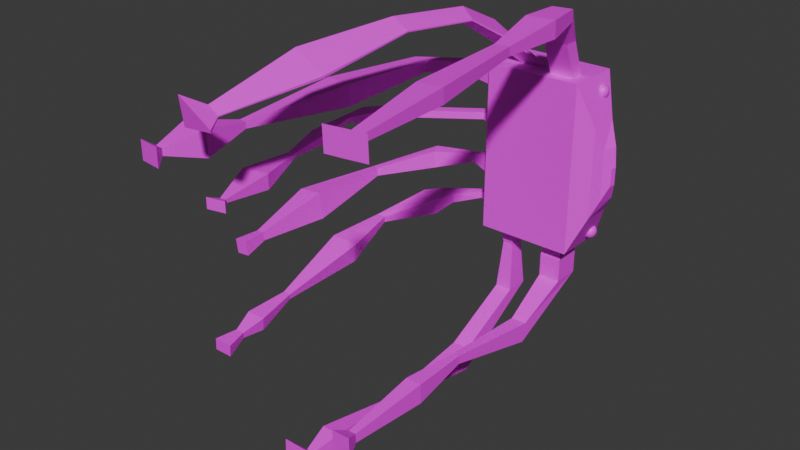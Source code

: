 # Source: CangrejoGigante.blend  (saved by Blender 4.3.34; exported with 4.5.12 LTS)
import bpy
from mathutils import Matrix  # noqa: F401  (used for matrix-valued properties, if any)

bpy.ops.wm.read_factory_settings(use_empty=True)
scene = bpy.context.scene
scene.name = 'Scene'

# ---- collections
col_collection = bpy.data.collections.new('Collection'); scene.collection.children.link(col_collection)

# ---- images (referenced by path relative to the original .blend; pixels are not part of the script)
import os
ASSET_DIR = os.environ.get("B2B_ASSET_DIR", "")  # directory of the original .blend (textures are referenced by path, not embedded)
HERE = os.path.dirname(os.path.abspath(__file__))  # packed textures are extracted next to this script under _unpacked/

def load_image(name, relpath, width, height, colorspace="sRGB"):
    """Load a texture the original file referenced (path relative to the .blend, or extracted next to this script)."""
    p = next((c for c in (os.path.join(HERE, relpath), os.path.join(ASSET_DIR, relpath)) if relpath and os.path.exists(c)), "")
    if p:
        img = bpy.data.images.load(p, check_existing=True)
        img.name = name
    else:  # same state as the original file: an image datablock whose file is absent (Cycles renders it pink)
        img = bpy.data.images.new(name, width, height)
        img.source = "FILE"
        img.filepath = "//" + (relpath or name)
    img.colorspace_settings.name = colorspace
    return img
img_cangrejogigante = load_image('cangrejoGigante', '', 2048, 2048, 'sRGB')
img_ojos = load_image('ojos', '', 2048, 2048, 'sRGB')

# ---- materials (node trees are filled in below, after node groups)
mat_material_001 = bpy.data.materials.new('Material.001')
mat_material_002 = bpy.data.materials.new('Material.002')

# ---- material node trees
mat_material_001.use_nodes = True; mat_material_001.node_tree.nodes.clear()
_N = mat_material_001.node_tree.nodes; _L = mat_material_001.node_tree.links
n0 = _N.new('ShaderNodeBsdfPrincipled'); n0.name = 'Principled BSDF'; n0.location = (10, 300)
n1 = _N.new('ShaderNodeOutputMaterial'); n1.name = 'Material Output'; n1.location = (300, 300)
n2 = _N.new('ShaderNodeTexImage'); n2.name = 'Image Texture'; n2.location = (-280, 280)
n2.image = img_cangrejogigante
_L.new(n0.outputs[0], n1.inputs[0])
_L.new(n2.outputs[0], n0.inputs[0])
n1.is_active_output = True
mat_material_002.use_nodes = True; mat_material_002.node_tree.nodes.clear()
_N = mat_material_002.node_tree.nodes; _L = mat_material_002.node_tree.links
n0 = _N.new('ShaderNodeBsdfPrincipled'); n0.name = 'Principled BSDF'; n0.location = (10, 300)
n1 = _N.new('ShaderNodeOutputMaterial'); n1.name = 'Material Output'; n1.location = (300, 300)
n2 = _N.new('ShaderNodeTexImage'); n2.name = 'Image Texture'; n2.location = (-280, 280)
n2.image = img_ojos
_L.new(n0.outputs[0], n1.inputs[0])
_L.new(n2.outputs[0], n0.inputs[0])
n1.is_active_output = True

# ---- world
world_world = bpy.data.worlds.new('World'); scene.world = world_world
world_world.use_nodes = True; world_world.node_tree.nodes.clear()
_N = world_world.node_tree.nodes; _L = world_world.node_tree.links
n0 = _N.new('ShaderNodeOutputWorld'); n0.name = 'World Output'; n0.location = (300, 300)
n1 = _N.new('ShaderNodeBackground'); n1.name = 'Background'; n1.location = (10, 300)
n1.inputs[0].default_value = (0.05088, 0.05088, 0.05088, 1.0)
_L.new(n1.outputs[0], n0.inputs[0])
n0.is_active_output = True
world_world.color = (0.05088, 0.05088, 0.05088)
world_world.sun_shadow_jitter_overblur = 0.0

# ---- meshes
me_cube_001 = bpy.data.meshes.new('Cube.001')
me_cube_001.from_pydata([(-0.7244, -0.5771, -0.9922), (-0.05907, -0.02262, 0.9793), (-0.7244, 0.1777, -0.9922), (-0.05907, 0.03864, 0.9793), (0.6598, -0.3434, -1.0), (0.767, -0.6149, 1.0), (0.6598, 0.3434, -1.0), (0.767, -0.1094, 1.0), (1.371, 0.34, 0.5332), (1.371, 0.34, -0.5332), (1.371, -0.7263, -0.5332), (1.371, -0.7263, 0.5332), (1.631, -0.06699, 0.2998), (1.631, -0.06699, -0.2998), (1.569, -0.6573, -0.2998), (1.569, -0.6573, 0.2998), (1.744, -0.3147, 0.1035), (1.744, -0.3147, -0.1035), (1.722, -0.5185, -0.1035), (1.722, -0.5185, 0.1035), (-0.5577, -0.1748, 0.9793), (-0.5577, 0.4771, 0.9793), (1.0, 1.0, 1.0), (1.0, -1.0, 1.0), (0.2615, -1.122, 1.414), (0.2615, -0.6163, 1.414), (0.767, -0.6163, 1.414), (0.767, -1.122, 1.414), (0.6542, -1.798, 1.72), (0.65, -1.808, 1.854), (1.054, -1.726, 1.859), (1.058, -1.717, 1.725), (0.6723, -3.26, 1.681), (0.6663, -3.273, 1.872), (1.24, -3.158, 1.878), (1.246, -3.144, 1.687), (0.9814, -5.568, 1.715), (0.9785, -5.574, 1.809), (1.261, -5.517, 1.812), (1.264, -5.511, 1.718), (1.153, -9.323, 1.657), (1.148, -9.333, 1.813), (1.619, -9.239, 1.819), (1.624, -9.228, 1.662), (1.505, -12.54, 1.677), (1.503, -12.54, 1.751), (1.725, -12.5, 1.753), (1.727, -12.49, 1.68), (1.273, -12.97, 1.584), (1.265, -12.99, 1.832), (2.012, -12.84, 1.841), (2.02, -12.82, 1.593), (-1.0, -0.7904, 0.9309), (-1.0, 0.0179, 0.9309), (0.2615, -0.6149, 1.0), (0.2615, -0.1094, 1.0), (-1.049, -1.104, 1.281), (-1.019, -0.7455, 1.46), (-0.5462, -1.114, 1.317), (-0.5434, -1.08, 1.334), (-1.127, -2.563, 1.581), (-1.106, -2.301, 1.711), (-0.7616, -2.57, 1.607), (-0.7595, -2.545, 1.619), (-1.304, -5.272, 1.655), (-1.302, -5.334, 1.81), (-0.9427, -5.355, 1.687), (-0.9426, -5.361, 1.702), (-1.681, -8.688, 1.46), (-1.678, -8.798, 1.738), (-1.034, -8.836, 1.518), (-1.034, -8.846, 1.544), (-1.698, -12.04, 1.386), (-1.697, -12.08, 1.488), (-1.461, -12.09, 1.407), (-1.46, -12.1, 1.416), (-1.989, -12.52, 1.279), (-1.986, -12.65, 1.599), (-1.247, -12.69, 1.346), (-1.246, -12.7, 1.376), (-1.0, -0.7904, 0.7125), (-1.0, 0.0179, 0.7125), (1.0, 1.0, 0.5), (1.0, -1.0, 0.5), (1.371, 0.34, 0.2666), (1.371, -0.7263, 0.2666), (1.631, -0.06699, 0.1499), (1.569, -0.6573, 0.1499), (1.744, -0.3147, 0.05173), (1.722, -0.5185, 0.05173), (-1.035, -0.08, -0.3833), (1.0, 1.0, -0.4495), (1.0, -1.0, -0.4495), (1.371, 0.34, -0.2396), (1.371, -0.7263, -0.2396), (1.631, -0.06699, -0.1347), (1.569, -0.6573, -0.1347), (1.744, -0.3147, -0.0465), (1.722, -0.5185, -0.0465), (-1.035, -0.7033, -0.3833), (-0.9653, -0.3147, 0.3077), (-1.0, -1.0, 1.0), (-1.0, 1.0, 1.0), (-0.9653, 0.7084, 0.3077), (-1.657, -0.6506, 0.7503), (-1.657, -0.6506, 0.8931), (-1.657, -0.122, 0.8931), (-1.657, -0.122, 0.7503), (-2.387, -1.399, 0.7503), (-2.387, -1.399, 0.8931), (-2.699, -1.354, 0.8931), (-2.699, -1.354, 0.7503), (-2.455, -5.235, 0.6933), (-2.455, -5.235, 0.9501), (-3.016, -5.154, 0.9501), (-3.016, -5.154, 0.6933), (-2.85, -9.079, 0.7846), (-2.85, -9.079, 0.8588), (-3.011, -9.047, 0.8588), (-3.011, -9.047, 0.7846), (-2.722, -10.78, 0.6737), (-2.722, -10.78, 0.9697), (-3.366, -10.65, 0.9697), (-3.366, -10.65, 0.6737), (-3.042, -11.98, 0.7816), (-3.042, -11.98, 0.8618), (-3.217, -11.95, 0.8618), (-3.217, -11.95, 0.7816), (-2.912, -12.34, 0.7117), (-2.912, -12.34, 0.9317), (-3.391, -12.24, 0.9317), (-3.391, -12.24, 0.7117), (-0.9653, -0.3147, 0.1112), (-0.9653, 0.7084, 0.1112), (1.0, 1.0, 0.02527), (1.0, -1.0, 0.02527), (1.371, 0.34, 0.01347), (1.371, -0.7263, 0.01347), (1.631, -0.06699, 0.007574), (1.569, -0.6573, 0.007574), (1.744, -0.3147, 0.002614), (1.722, -0.5185, 0.002614), (-1.035, -0.7033, -0.1472), (-1.0, -1.0, 0.5), (-1.0, 1.0, 0.5), (-1.035, -0.08, -0.1472), (-1.494, -0.03227, 0.1654), (-1.494, -0.03227, 0.2535), (-1.494, 0.426, 0.2535), (-1.494, 0.426, 0.1654), (-3.082, -1.964, 0.1654), (-3.082, -1.964, 0.2535), (-3.334, -1.794, 0.2535), (-3.334, -1.794, 0.1654), (-3.19, -2.693, 0.1459), (-3.19, -2.693, 0.273), (-3.553, -2.447, 0.273), (-3.553, -2.447, 0.1459), (-3.486, -3.364, 0.1827), (-3.486, -3.364, 0.2362), (-3.647, -3.425, 0.2362), (-3.647, -3.425, 0.1827), (-3.177, -5.016, 0.1539), (-3.177, -5.016, 0.265), (-3.511, -5.143, 0.265), (-3.511, -5.143, 0.1539), (-3.05, -6.737, 0.1858), (-3.05, -6.737, 0.2331), (-3.192, -6.791, 0.2331), (-3.192, -6.791, 0.1858), (-2.581, -8.713, 0.12), (-2.581, -8.713, 0.2989), (-3.119, -8.916, 0.2989), (-3.119, -8.916, 0.12), (-2.565, -10.49, 0.1892), (-2.565, -10.49, 0.2297), (-2.687, -10.53, 0.2297), (-2.687, -10.53, 0.1892), (-2.385, -10.78, 0.1446), (-2.385, -10.78, 0.2742), (-2.774, -10.93, 0.2742), (-2.774, -10.93, 0.1446), (0.3402, 0.3434, -1.0), (0.0, 1.0, 1.0), (0.3402, -0.3434, -1.0), (0.0, -1.0, 1.0), (0.5143, -0.1094, 1.0), (0.5143, -0.6149, 1.0), (0.5143, -0.6163, 1.414), (0.5143, -1.122, 1.414), (0.8519, -1.767, 1.857), (0.8561, -1.758, 1.723), (0.9534, -3.216, 1.875), (0.9593, -3.202, 1.684), (1.12, -5.546, 1.81), (1.123, -5.539, 1.716), (1.383, -9.286, 1.816), (1.388, -9.275, 1.659), (1.614, -12.52, 1.752), (1.616, -12.52, 1.678), (1.638, -12.91, 1.837), (1.646, -12.9, 1.588), (0.0, -1.0, 0.5), (0.0, 1.0, 0.5), (0.0, 1.0, -0.4495), (0.0, -1.0, -0.4495), (0.0, 1.0, 0.02527), (0.0, -1.0, 0.02527), (1.0, -1.0, -1.0), (1.0, 1.0, -1.0), (-0.4094, -0.5771, -0.9922), (-0.4094, 0.1777, -0.9922), (0.7304, -0.4952, -1.201), (0.7304, 0.4952, -1.201), (0.2696, -0.4952, -1.201), (0.2696, 0.4952, -1.201), (0.7304, -0.4952, -1.478), (0.7304, 0.4952, -1.478), (0.2696, -0.4952, -1.478), (0.2696, 0.4952, -1.478), (0.6621, -2.285, -1.776), (0.6621, -2.408, -2.002), (0.3379, -2.285, -1.776), (0.3379, -2.408, -2.002), (0.5721, -5.849, -1.632), (0.5721, -5.84, -1.734), (0.4279, -5.849, -1.632), (0.4279, -5.84, -1.734), (0.6659, -8.011, -1.587), (0.6659, -7.989, -1.822), (0.3341, -8.011, -1.587), (0.3341, -7.989, -1.822), (0.5765, -10.83, -1.678), (0.5765, -10.82, -1.786), (0.4235, -10.83, -1.678), (0.4235, -10.82, -1.786), (0.69, -11.33, -1.602), (0.69, -11.3, -1.872), (0.31, -11.33, -1.602), (0.31, -11.3, -1.872), (-1.013, 0.5687, -0.9044), (-1.013, -0.08108, -0.9044), (0.0, 1.0, -1.0), (0.0, -1.0, -1.0), (-0.6771, 0.06419, -1.222), (-0.6771, -0.4636, -1.222), (-0.4568, 0.06419, -1.222), (-0.4568, -0.4636, -1.222), (-0.7456, 0.2283, -1.805), (-0.7456, -0.6277, -1.805), (-0.3883, 0.2283, -1.805), (-0.3883, -0.6277, -1.805), (-0.7456, -3.169, -2.5), (-0.7456, -3.141, -2.218), (-0.3883, -3.169, -2.5), (-0.3883, -3.141, -2.218), (-0.6156, -6.904, -2.357), (-0.6156, -6.896, -2.28), (-0.5182, -6.904, -2.357), (-0.5182, -6.896, -2.28), (-0.7589, -9.887, -2.439), (-0.7589, -9.857, -2.135), (-0.3749, -9.887, -2.439), (-0.3749, -9.857, -2.135), (-0.6461, -10.81, -2.34), (-0.6461, -10.79, -2.214), (-0.4877, -10.81, -2.34), (-0.4877, -10.79, -2.214), (-0.8622, -11.37, -2.505), (-0.8622, -11.32, -2.038), (-0.2716, -11.37, -2.505), (-0.2716, -11.32, -2.038), (-1.0, 1.0, 0.02527), (-1.013, 0.5687, -0.7387), (-1.013, -0.08108, -0.7387), (-1.0, -1.0, 0.02527), (-1.492, -0.26, -0.2154), (-1.492, -0.26, -0.3151), (-1.492, -0.5233, -0.3151), (-1.492, -0.5233, -0.2154), (-2.271, -0.9632, -0.1828), (-2.259, -0.9581, -0.3864), (-2.108, -1.432, -0.3849), (-2.121, -1.437, -0.1813), (-2.877, -3.189, -0.285), (-2.866, -3.179, -0.38), (-2.736, -3.298, -0.3769), (-2.746, -3.309, -0.2819), (-3.189, -6.307, -0.2576), (-3.15, -6.24, -0.5621), (-2.674, -6.209, -0.5426), (-2.713, -6.276, -0.2382), (-2.95, -8.736, -0.4111), (-2.937, -8.715, -0.5081), (-2.786, -8.705, -0.5019), (-2.798, -8.726, -0.4049), (-2.983, -9.603, -0.3998), (-2.963, -9.567, -0.5629), (-2.707, -9.55, -0.5525), (-2.728, -9.586, -0.3893), (-1.0, 1.0, -1.0), (-1.0, -1.0, -1.0), (-1.0, 1.0, -0.4495), (-1.0, -1.0, -0.4495), (-1.515, 0.4035, -0.8623), (-1.515, 0.0841, -0.8623), (-1.515, 0.4035, -0.7809), (-1.515, 0.0841, -0.7809), (-2.195, -0.5475, -0.8779), (-1.932, -0.7132, -0.8976), (-2.176, -0.5931, -0.7575), (-1.913, -0.7588, -0.7771), (-2.195, -0.5475, -0.8779), (-1.932, -0.7132, -0.8976), (-2.176, -0.5931, -0.7575), (-1.913, -0.7588, -0.7771), (-2.456, -1.246, -0.932), (-2.031, -1.514, -0.9638), (-2.425, -1.32, -0.7373), (-2.0, -1.588, -0.769), (-2.748, -3.302, -0.9375), (-2.58, -3.264, -0.9494), (-2.731, -3.317, -0.8644), (-2.562, -3.279, -0.8763), (-2.781, -5.579, -1.065), (-2.259, -5.462, -1.102), (-2.726, -5.627, -0.839), (-2.203, -5.509, -0.876), (-2.341, -8.713, -1.085), (-2.201, -8.682, -1.095), (-2.327, -8.726, -1.025), (-2.187, -8.694, -1.035), (-2.34, -10.27, -1.165), (-2.001, -10.2, -1.189), (-2.304, -10.3, -1.018), (-1.965, -10.23, -1.042), (-2.184, -11.02, -1.153), (-2.028, -10.98, -1.164), (-2.167, -11.03, -1.086), (-2.012, -11.0, -1.097), (-2.219, -11.81, -1.206), (-1.897, -11.74, -1.228), (-2.185, -11.84, -1.066), (-1.863, -11.77, -1.089)], [], [(81, 80, 104, 107), (203, 183, 22, 82), (22, 23, 11, 8), (202, 185, 101, 143), (184, 182, 215, 214), (187, 5, 27, 189), (8, 11, 15, 12), (82, 22, 8, 84), (92, 208, 10, 94), (208, 209, 9, 10), (96, 14, 18, 98), (84, 8, 12, 86), (94, 10, 14, 96), (10, 9, 13, 14), (88, 16, 19, 89), (14, 13, 17, 18), (12, 15, 19, 16), (86, 12, 16, 88), (20, 1, 58, 56), (186, 7, 22, 183), (7, 5, 23, 22), (187, 54, 101, 185), (27, 26, 30, 31), (186, 55, 25, 188), (5, 7, 26, 27), (55, 54, 24, 25), (191, 31, 35, 193), (25, 24, 28, 29), (189, 27, 31, 191), (188, 25, 29, 190), (35, 34, 38, 39), (190, 29, 33, 192), (31, 30, 34, 35), (29, 28, 32, 33), (39, 38, 42, 43), (33, 32, 36, 37), (193, 35, 39, 195), (192, 33, 37, 194), (197, 43, 47, 199), (37, 36, 40, 41), (195, 39, 43, 197), (194, 37, 41, 196), (47, 46, 50, 51), (196, 41, 45, 198), (43, 42, 46, 47), (41, 40, 44, 45), (200, 49, 48, 201), (45, 44, 48, 49), (199, 47, 51, 201), (198, 45, 49, 200), (20, 21, 102, 101), (3, 1, 54, 55), (1, 20, 101, 54), (21, 3, 55, 102), (59, 57, 61, 63), (21, 20, 56, 57), (3, 21, 57, 59), (1, 3, 59, 58), (60, 62, 66, 64), (58, 59, 63, 62), (56, 58, 62, 60), (57, 56, 60, 61), (64, 66, 70, 68), (61, 60, 64, 65), (63, 61, 65, 67), (62, 63, 67, 66), (71, 69, 73, 75), (65, 64, 68, 69), (67, 65, 69, 71), (66, 67, 71, 70), (72, 74, 78, 76), (70, 71, 75, 74), (68, 70, 74, 72), (69, 68, 72, 73), (78, 79, 77, 76), (73, 72, 76, 77), (75, 73, 77, 79), (74, 75, 79, 78), (138, 86, 88, 140), (140, 88, 89, 141), (11, 85, 87, 15), (136, 84, 86, 138), (15, 87, 89, 19), (23, 83, 85, 11), (134, 82, 84, 136), (207, 202, 143, 275), (206, 203, 82, 134), (103, 133, 149, 148), (241, 274, 307, 305), (242, 204, 91, 209), (243, 205, 303, 301), (209, 91, 93, 9), (9, 93, 95, 13), (17, 97, 98, 18), (13, 95, 97, 17), (137, 94, 96, 139), (139, 96, 98, 141), (135, 92, 94, 137), (52, 80, 143, 101), (53, 52, 101, 102), (81, 53, 102, 144), (80, 81, 144, 143), (106, 107, 111, 110), (52, 53, 106, 105), (53, 81, 107, 106), (80, 52, 105, 104), (111, 108, 112, 115), (104, 105, 109, 108), (107, 104, 108, 111), (105, 106, 110, 109), (114, 115, 119, 118), (109, 110, 114, 113), (110, 111, 115, 114), (108, 109, 113, 112), (116, 117, 121, 120), (112, 113, 117, 116), (115, 112, 116, 119), (113, 114, 118, 117), (123, 120, 124, 127), (119, 116, 120, 123), (117, 118, 122, 121), (118, 119, 123, 122), (126, 127, 131, 130), (121, 122, 126, 125), (122, 123, 127, 126), (120, 121, 125, 124), (128, 129, 130, 131), (124, 125, 129, 128), (127, 124, 128, 131), (125, 126, 130, 129), (83, 135, 137, 85), (87, 139, 141, 89), (85, 137, 139, 87), (99, 142, 279, 278), (204, 206, 134, 91), (205, 207, 275, 303), (91, 134, 136, 93), (93, 136, 138, 95), (97, 140, 141, 98), (95, 138, 140, 97), (100, 132, 275, 143), (103, 100, 143, 144), (133, 103, 144, 272), (132, 133, 272, 275), (148, 149, 153, 152), (132, 100, 147, 146), (133, 132, 146, 149), (100, 103, 148, 147), (153, 150, 154, 157), (146, 147, 151, 150), (149, 146, 150, 153), (147, 148, 152, 151), (156, 157, 161, 160), (151, 152, 156, 155), (152, 153, 157, 156), (150, 151, 155, 154), (158, 159, 163, 162), (154, 155, 159, 158), (157, 154, 158, 161), (155, 156, 160, 159), (165, 162, 166, 169), (161, 158, 162, 165), (159, 160, 164, 163), (160, 161, 165, 164), (168, 169, 173, 172), (163, 164, 168, 167), (164, 165, 169, 168), (162, 163, 167, 166), (173, 170, 174, 177), (166, 167, 171, 170), (169, 166, 170, 173), (167, 168, 172, 171), (175, 176, 180, 179), (171, 172, 176, 175), (172, 173, 177, 176), (170, 171, 175, 174), (178, 179, 180, 181), (176, 177, 181, 180), (174, 175, 179, 178), (177, 174, 178, 181), (92, 135, 207, 205), (302, 272, 206, 204), (208, 92, 205, 243), (300, 302, 204, 242), (272, 144, 203, 206), (135, 83, 202, 207), (46, 198, 200, 50), (44, 199, 201, 48), (50, 200, 201, 51), (42, 196, 198, 46), (38, 194, 196, 42), (36, 195, 197, 40), (40, 197, 199, 44), (34, 192, 194, 38), (32, 193, 195, 36), (30, 190, 192, 34), (26, 188, 190, 30), (24, 189, 191, 28), (28, 191, 193, 32), (7, 186, 188, 26), (5, 187, 185, 23), (55, 186, 183, 102), (54, 187, 189, 24), (210, 0, 245, 247), (83, 23, 185, 202), (144, 102, 183, 203), (4, 6, 209, 208), (184, 4, 208, 243), (6, 182, 242, 209), (182, 184, 243, 242), (212, 214, 218, 216), (4, 184, 214, 212), (182, 6, 213, 215), (6, 4, 212, 213), (219, 217, 221, 223), (215, 213, 217, 219), (213, 212, 216, 217), (214, 215, 219, 218), (222, 223, 227, 226), (217, 216, 220, 221), (218, 219, 223, 222), (216, 218, 222, 220), (226, 227, 231, 230), (220, 222, 226, 224), (223, 221, 225, 227), (221, 220, 224, 225), (231, 229, 233, 235), (224, 226, 230, 228), (227, 225, 229, 231), (225, 224, 228, 229), (235, 233, 237, 239), (229, 228, 232, 233), (230, 231, 235, 234), (228, 230, 234, 232), (239, 237, 236, 238), (233, 232, 236, 237), (234, 235, 239, 238), (232, 234, 238, 236), (2, 0, 301, 300), (211, 2, 300, 242), (0, 210, 243, 301), (210, 211, 242, 243), (247, 245, 249, 251), (0, 2, 244, 245), (211, 210, 247, 246), (2, 211, 246, 244), (250, 251, 255, 254), (245, 244, 248, 249), (246, 247, 251, 250), (244, 246, 250, 248), (255, 253, 257, 259), (248, 250, 254, 252), (251, 249, 253, 255), (249, 248, 252, 253), (257, 256, 260, 261), (253, 252, 256, 257), (254, 255, 259, 258), (252, 254, 258, 256), (262, 263, 267, 266), (258, 259, 263, 262), (256, 258, 262, 260), (259, 257, 261, 263), (267, 265, 269, 271), (260, 262, 266, 264), (263, 261, 265, 267), (261, 260, 264, 265), (268, 270, 271, 269), (265, 264, 268, 269), (266, 267, 271, 270), (264, 266, 270, 268), (90, 145, 272, 302), (99, 90, 302, 303), (142, 99, 303, 275), (145, 142, 275, 272), (279, 276, 280, 283), (145, 90, 277, 276), (142, 145, 276, 279), (90, 99, 278, 277), (282, 283, 287, 286), (277, 278, 282, 281), (278, 279, 283, 282), (276, 277, 281, 280), (284, 285, 289, 288), (280, 281, 285, 284), (283, 280, 284, 287), (281, 282, 286, 285), (290, 291, 295, 294), (287, 284, 288, 291), (285, 286, 290, 289), (286, 287, 291, 290), (292, 293, 297, 296), (288, 289, 293, 292), (291, 288, 292, 295), (289, 290, 294, 293), (298, 299, 296, 297), (295, 292, 296, 299), (293, 294, 298, 297), (294, 295, 299, 298), (241, 240, 300, 301), (240, 273, 302, 300), (274, 241, 301, 303), (273, 274, 303, 302), (305, 307, 311, 309), (240, 241, 305, 304), (274, 273, 306, 307), (273, 240, 304, 306), (311, 310, 314, 315), (304, 305, 309, 308), (307, 306, 310, 311), (306, 304, 308, 310), (313, 315, 319, 317), (310, 308, 312, 314), (309, 311, 315, 313), (308, 309, 313, 312), (316, 317, 321, 320), (312, 313, 317, 316), (315, 314, 318, 319), (314, 312, 316, 318), (323, 322, 326, 327), (319, 318, 322, 323), (318, 316, 320, 322), (317, 319, 323, 321), (325, 327, 331, 329), (322, 320, 324, 326), (321, 323, 327, 325), (320, 321, 325, 324), (328, 329, 333, 332), (324, 325, 329, 328), (327, 326, 330, 331), (326, 324, 328, 330), (335, 334, 338, 339), (331, 330, 334, 335), (330, 328, 332, 334), (329, 331, 335, 333), (337, 339, 343, 341), (334, 332, 336, 338), (333, 335, 339, 337), (332, 333, 337, 336), (341, 343, 342, 340), (336, 337, 341, 340), (339, 338, 342, 343), (338, 336, 340, 342)])
_uv = me_cube_001.uv_layers.new(name='UVMap')
_uv.uv.foreach_set('vector', [0.5801, 0.2324, 0.5801, 0.0176, 0.5801, 0.0176, 0.5801, 0.2324, 0.5625, 0.375, 0.625, 0.375, 0.625, 0.5, 0.5625, 0.5, 0.625, 0.5, 0.625, 0.75, 0.625, 0.75, 0.625, 0.5, 0.5625, 0.875, 0.625, 0.875, 0.625, 1.0, 0.5625, 1.0, 0.2941, 0.7059, 0.2941, 0.5441, 0.2941, 0.5441, 0.2941, 0.7059, 0.75, 0.6566, 0.7184, 0.6566, 0.7184, 0.6566, 0.75, 0.6566, 0.625, 0.5, 0.625, 0.75, 0.625, 0.75, 0.625, 0.5, 0.5625, 0.5, 0.625, 0.5, 0.625, 0.5, 0.5625, 0.5, 0.4438, 0.75, 0.375, 0.75, 0.375, 0.75, 0.4438, 0.75, 0.375, 0.75, 0.375, 0.5, 0.375, 0.5, 0.375, 0.75, 0.4438, 0.75, 0.375, 0.75, 0.375, 0.75, 0.4438, 0.75, 0.5625, 0.5, 0.625, 0.5, 0.625, 0.5, 0.5625, 0.5, 0.4438, 0.75, 0.375, 0.75, 0.375, 0.75, 0.4438, 0.75, 0.375, 0.75, 0.375, 0.5, 0.375, 0.5, 0.375, 0.75, 0.5625, 0.5, 0.625, 0.5, 0.625, 0.75, 0.5625, 0.75, 0.375, 0.75, 0.375, 0.5, 0.375, 0.5, 0.375, 0.75, 0.625, 0.5, 0.625, 0.75, 0.625, 0.75, 0.625, 0.5, 0.5625, 0.5, 0.625, 0.5, 0.625, 0.5, 0.5625, 0.5, 0.8476, 0.6742, 0.809, 0.6356, 0.809, 0.6356, 0.8476, 0.6742, 0.75, 0.5934, 0.7184, 0.5934, 0.625, 0.5, 0.75, 0.5, 0.7184, 0.5934, 0.7184, 0.6566, 0.625, 0.75, 0.625, 0.5, 0.75, 0.6566, 0.7816, 0.6566, 0.875, 0.75, 0.75, 0.75, 0.7184, 0.6566, 0.7184, 0.5934, 0.7184, 0.5934, 0.7184, 0.6566, 0.75, 0.5934, 0.7816, 0.5934, 0.7816, 0.5934, 0.75, 0.5934, 0.7184, 0.6566, 0.7184, 0.5934, 0.7184, 0.5934, 0.7184, 0.6566, 0.7816, 0.5934, 0.7816, 0.6566, 0.7816, 0.6566, 0.7816, 0.5934, 0.75, 0.6566, 0.7184, 0.6566, 0.7184, 0.6566, 0.75, 0.6566, 0.7816, 0.5934, 0.7816, 0.6566, 0.7816, 0.6566, 0.7816, 0.5934, 0.75, 0.6566, 0.7184, 0.6566, 0.7184, 0.6566, 0.75, 0.6566, 0.75, 0.5934, 0.7816, 0.5934, 0.7816, 0.5934, 0.75, 0.5934, 0.7184, 0.6566, 0.7184, 0.5934, 0.7184, 0.5934, 0.7184, 0.6566, 0.75, 0.5934, 0.7816, 0.5934, 0.7816, 0.5934, 0.75, 0.5934, 0.7184, 0.6566, 0.7184, 0.5934, 0.7184, 0.5934, 0.7184, 0.6566, 0.7816, 0.5934, 0.7816, 0.6566, 0.7816, 0.6566, 0.7816, 0.5934, 0.7184, 0.6566, 0.7184, 0.5934, 0.7184, 0.5934, 0.7184, 0.6566, 0.7816, 0.5934, 0.7816, 0.6566, 0.7816, 0.6566, 0.7816, 0.5934, 0.75, 0.6566, 0.7184, 0.6566, 0.7184, 0.6566, 0.75, 0.6566, 0.75, 0.5934, 0.7816, 0.5934, 0.7816, 0.5934, 0.75, 0.5934, 0.75, 0.6566, 0.7184, 0.6566, 0.7184, 0.6566, 0.75, 0.6566, 0.7816, 0.5934, 0.7816, 0.6566, 0.7816, 0.6566, 0.7816, 0.5934, 0.75, 0.6566, 0.7184, 0.6566, 0.7184, 0.6566, 0.75, 0.6566, 0.75, 0.5934, 0.7816, 0.5934, 0.7816, 0.5934, 0.75, 0.5934, 0.7184, 0.6566, 0.7184, 0.5934, 0.7184, 0.5934, 0.7184, 0.6566, 0.75, 0.5934, 0.7816, 0.5934, 0.7816, 0.5934, 0.75, 0.5934, 0.7184, 0.6566, 0.7184, 0.5934, 0.7184, 0.5934, 0.7184, 0.6566, 0.7816, 0.5934, 0.7816, 0.6566, 0.7816, 0.6566, 0.7816, 0.5934, 0.75, 0.5934, 0.7816, 0.5934, 0.7816, 0.6566, 0.75, 0.6566, 0.7816, 0.5934, 0.7816, 0.6566, 0.7816, 0.6566, 0.7816, 0.5934, 0.75, 0.6566, 0.7184, 0.6566, 0.7184, 0.6566, 0.75, 0.6566, 0.75, 0.5934, 0.7816, 0.5934, 0.7816, 0.5934, 0.75, 0.5934, 0.8476, 0.6742, 0.8476, 0.589, 0.875, 0.5, 0.875, 0.75, 0.809, 0.6276, 0.809, 0.6356, 0.7816, 0.6566, 0.7816, 0.5934, 0.809, 0.6356, 0.8476, 0.6742, 0.875, 0.75, 0.7816, 0.6566, 0.8476, 0.589, 0.809, 0.6276, 0.7816, 0.5934, 0.875, 0.5, 0.809, 0.6276, 0.8476, 0.589, 0.8476, 0.589, 0.809, 0.6276, 0.8476, 0.589, 0.8476, 0.6742, 0.8476, 0.6742, 0.8476, 0.589, 0.809, 0.6276, 0.8476, 0.589, 0.8476, 0.589, 0.809, 0.6276, 0.809, 0.6356, 0.809, 0.6276, 0.809, 0.6276, 0.809, 0.6356, 0.8476, 0.6742, 0.809, 0.6356, 0.809, 0.6356, 0.8476, 0.6742, 0.809, 0.6356, 0.809, 0.6276, 0.809, 0.6276, 0.809, 0.6356, 0.8476, 0.6742, 0.809, 0.6356, 0.809, 0.6356, 0.8476, 0.6742, 0.8476, 0.589, 0.8476, 0.6742, 0.8476, 0.6742, 0.8476, 0.589, 0.8476, 0.6742, 0.809, 0.6356, 0.809, 0.6356, 0.8476, 0.6742, 0.8476, 0.589, 0.8476, 0.6742, 0.8476, 0.6742, 0.8476, 0.589, 0.809, 0.6276, 0.8476, 0.589, 0.8476, 0.589, 0.809, 0.6276, 0.809, 0.6356, 0.809, 0.6276, 0.809, 0.6276, 0.809, 0.6356, 0.809, 0.6276, 0.8476, 0.589, 0.8476, 0.589, 0.809, 0.6276, 0.8476, 0.589, 0.8476, 0.6742, 0.8476, 0.6742, 0.8476, 0.589, 0.809, 0.6276, 0.8476, 0.589, 0.8476, 0.589, 0.809, 0.6276, 0.809, 0.6356, 0.809, 0.6276, 0.809, 0.6276, 0.809, 0.6356, 0.8476, 0.6742, 0.809, 0.6356, 0.809, 0.6356, 0.8476, 0.6742, 0.809, 0.6356, 0.809, 0.6276, 0.809, 0.6276, 0.809, 0.6356, 0.8476, 0.6742, 0.809, 0.6356, 0.809, 0.6356, 0.8476, 0.6742, 0.8476, 0.589, 0.8476, 0.6742, 0.8476, 0.6742, 0.8476, 0.589, 0.809, 0.6356, 0.809, 0.6276, 0.8476, 0.589, 0.8476, 0.6742, 0.8476, 0.589, 0.8476, 0.6742, 0.8476, 0.6742, 0.8476, 0.589, 0.809, 0.6276, 0.8476, 0.589, 0.8476, 0.589, 0.809, 0.6276, 0.809, 0.6356, 0.809, 0.6276, 0.809, 0.6276, 0.809, 0.6356, 0.5032, 0.5, 0.5625, 0.5, 0.5625, 0.5, 0.5032, 0.5, 0.5032, 0.5, 0.5625, 0.5, 0.5625, 0.75, 0.5032, 0.75, 0.625, 0.75, 0.5625, 0.75, 0.5625, 0.75, 0.625, 0.75, 0.5032, 0.5, 0.5625, 0.5, 0.5625, 0.5, 0.5032, 0.5, 0.625, 0.75, 0.5625, 0.75, 0.5625, 0.75, 0.625, 0.75, 0.625, 0.75, 0.5625, 0.75, 0.5625, 0.75, 0.625, 0.75, 0.5032, 0.5, 0.5625, 0.5, 0.5625, 0.5, 0.5032, 0.5, 0.5032, 0.875, 0.5625, 0.875, 0.5625, 1.0, 0.5032, 1.0, 0.5032, 0.375, 0.5625, 0.375, 0.5625, 0.5, 0.5032, 0.5, 0.5429, 0.2304, 0.5228, 0.2304, 0.5228, 0.2304, 0.5429, 0.2304, 0.3997, 0.0247, 0.4191, 0.0247, 0.4191, 0.0247, 0.3997, 0.0247, 0.375, 0.375, 0.4438, 0.375, 0.4438, 0.5, 0.375, 0.5, 0.375, 0.875, 0.4438, 0.875, 0.4438, 1.0, 0.375, 1.0, 0.375, 0.5, 0.4438, 0.5, 0.4438, 0.5, 0.375, 0.5, 0.375, 0.5, 0.4438, 0.5, 0.4438, 0.5, 0.375, 0.5, 0.375, 0.5, 0.4438, 0.5, 0.4438, 0.75, 0.375, 0.75, 0.375, 0.5, 0.4438, 0.5, 0.4438, 0.5, 0.375, 0.5, 0.5032, 0.75, 0.4438, 0.75, 0.4438, 0.75, 0.5032, 0.75, 0.5032, 0.75, 0.4438, 0.75, 0.4438, 0.75, 0.5032, 0.75, 0.5032, 0.75, 0.4438, 0.75, 0.4438, 0.75, 0.5032, 0.75, 0.6074, 0.0176, 0.5801, 0.0176, 0.5625, 0.0, 0.625, 0.0, 0.6074, 0.2324, 0.6074, 0.0176, 0.625, 0.0, 0.625, 0.25, 0.5801, 0.2324, 0.6074, 0.2324, 0.625, 0.25, 0.5625, 0.25, 0.5801, 0.0176, 0.5801, 0.2324, 0.5625, 0.25, 0.5625, 0.0, 0.6074, 0.2324, 0.5801, 0.2324, 0.5801, 0.2324, 0.6074, 0.2324, 0.6074, 0.0176, 0.6074, 0.2324, 0.6074, 0.2324, 0.6074, 0.0176, 0.6074, 0.2324, 0.5801, 0.2324, 0.5801, 0.2324, 0.6074, 0.2324, 0.5801, 0.0176, 0.6074, 0.0176, 0.6074, 0.0176, 0.5801, 0.0176, 0.5801, 0.2324, 0.5801, 0.0176, 0.5801, 0.0176, 0.5801, 0.2324, 0.5801, 0.0176, 0.6074, 0.0176, 0.6074, 0.0176, 0.5801, 0.0176, 0.5801, 0.2324, 0.5801, 0.0176, 0.5801, 0.0176, 0.5801, 0.2324, 0.6074, 0.0176, 0.6074, 0.2324, 0.6074, 0.2324, 0.6074, 0.0176, 0.6074, 0.2324, 0.5801, 0.2324, 0.5801, 0.2324, 0.6074, 0.2324, 0.6074, 0.0176, 0.6074, 0.2324, 0.6074, 0.2324, 0.6074, 0.0176, 0.6074, 0.2324, 0.5801, 0.2324, 0.5801, 0.2324, 0.6074, 0.2324, 0.5801, 0.0176, 0.6074, 0.0176, 0.6074, 0.0176, 0.5801, 0.0176, 0.5801, 0.0176, 0.6074, 0.0176, 0.6074, 0.0176, 0.5801, 0.0176, 0.5801, 0.0176, 0.6074, 0.0176, 0.6074, 0.0176, 0.5801, 0.0176, 0.5801, 0.2324, 0.5801, 0.0176, 0.5801, 0.0176, 0.5801, 0.2324, 0.6074, 0.0176, 0.6074, 0.2324, 0.6074, 0.2324, 0.6074, 0.0176, 0.5801, 0.2324, 0.5801, 0.0176, 0.5801, 0.0176, 0.5801, 0.2324, 0.5801, 0.2324, 0.5801, 0.0176, 0.5801, 0.0176, 0.5801, 0.2324, 0.6074, 0.0176, 0.6074, 0.2324, 0.6074, 0.2324, 0.6074, 0.0176, 0.6074, 0.2324, 0.5801, 0.2324, 0.5801, 0.2324, 0.6074, 0.2324, 0.6074, 0.2324, 0.5801, 0.2324, 0.5801, 0.2324, 0.6074, 0.2324, 0.6074, 0.0176, 0.6074, 0.2324, 0.6074, 0.2324, 0.6074, 0.0176, 0.6074, 0.2324, 0.5801, 0.2324, 0.5801, 0.2324, 0.6074, 0.2324, 0.5801, 0.0176, 0.6074, 0.0176, 0.6074, 0.0176, 0.5801, 0.0176, 0.5801, 0.0176, 0.6074, 0.0176, 0.6074, 0.2324, 0.5801, 0.2324, 0.5801, 0.0176, 0.6074, 0.0176, 0.6074, 0.0176, 0.5801, 0.0176, 0.5801, 0.2324, 0.5801, 0.0176, 0.5801, 0.0176, 0.5801, 0.2324, 0.6074, 0.0176, 0.6074, 0.2324, 0.6074, 0.2324, 0.6074, 0.0176, 0.5625, 0.75, 0.5032, 0.75, 0.5032, 0.75, 0.5625, 0.75, 0.5625, 0.75, 0.5032, 0.75, 0.5032, 0.75, 0.5625, 0.75, 0.5625, 0.75, 0.5032, 0.75, 0.5032, 0.75, 0.5625, 0.75, 0.4587, 0.01491, 0.4882, 0.01491, 0.4882, 0.01491, 0.4587, 0.01491, 0.4438, 0.375, 0.5032, 0.375, 0.5032, 0.5, 0.4438, 0.5, 0.4438, 0.875, 0.5032, 0.875, 0.5032, 1.0, 0.4438, 1.0, 0.4438, 0.5, 0.5032, 0.5, 0.5032, 0.5, 0.4438, 0.5, 0.4438, 0.5, 0.5032, 0.5, 0.5032, 0.5, 0.4438, 0.5, 0.4438, 0.5, 0.5032, 0.5, 0.5032, 0.75, 0.4438, 0.75, 0.4438, 0.5, 0.5032, 0.5, 0.5032, 0.5, 0.4438, 0.5, 0.5429, 0.01963, 0.5228, 0.01963, 0.5032, 0.0, 0.5625, 0.0, 0.5429, 0.2304, 0.5429, 0.01963, 0.5625, 0.0, 0.5625, 0.25, 0.5228, 0.2304, 0.5429, 0.2304, 0.5625, 0.25, 0.5032, 0.25, 0.5228, 0.01963, 0.5228, 0.2304, 0.5032, 0.25, 0.5032, 0.0, 0.5429, 0.2304, 0.5228, 0.2304, 0.5228, 0.2304, 0.5429, 0.2304, 0.5228, 0.01963, 0.5429, 0.01963, 0.5429, 0.01963, 0.5228, 0.01963, 0.5228, 0.2304, 0.5228, 0.01963, 0.5228, 0.01963, 0.5228, 0.2304, 0.5429, 0.01963, 0.5429, 0.2304, 0.5429, 0.2304, 0.5429, 0.01963, 0.5228, 0.2304, 0.5228, 0.01963, 0.5228, 0.01963, 0.5228, 0.2304, 0.5228, 0.01963, 0.5429, 0.01963, 0.5429, 0.01963, 0.5228, 0.01963, 0.5228, 0.2304, 0.5228, 0.01963, 0.5228, 0.01963, 0.5228, 0.2304, 0.5429, 0.01963, 0.5429, 0.2304, 0.5429, 0.2304, 0.5429, 0.01963, 0.5429, 0.2304, 0.5228, 0.2304, 0.5228, 0.2304, 0.5429, 0.2304, 0.5429, 0.01963, 0.5429, 0.2304, 0.5429, 0.2304, 0.5429, 0.01963, 0.5429, 0.2304, 0.5228, 0.2304, 0.5228, 0.2304, 0.5429, 0.2304, 0.5228, 0.01963, 0.5429, 0.01963, 0.5429, 0.01963, 0.5228, 0.01963, 0.5228, 0.01963, 0.5429, 0.01963, 0.5429, 0.01963, 0.5228, 0.01963, 0.5228, 0.01963, 0.5429, 0.01963, 0.5429, 0.01963, 0.5228, 0.01963, 0.5228, 0.2304, 0.5228, 0.01963, 0.5228, 0.01963, 0.5228, 0.2304, 0.5429, 0.01963, 0.5429, 0.2304, 0.5429, 0.2304, 0.5429, 0.01963, 0.5228, 0.2304, 0.5228, 0.01963, 0.5228, 0.01963, 0.5228, 0.2304, 0.5228, 0.2304, 0.5228, 0.01963, 0.5228, 0.01963, 0.5228, 0.2304, 0.5429, 0.01963, 0.5429, 0.2304, 0.5429, 0.2304, 0.5429, 0.01963, 0.5429, 0.2304, 0.5228, 0.2304, 0.5228, 0.2304, 0.5429, 0.2304, 0.5429, 0.2304, 0.5228, 0.2304, 0.5228, 0.2304, 0.5429, 0.2304, 0.5429, 0.01963, 0.5429, 0.2304, 0.5429, 0.2304, 0.5429, 0.01963, 0.5429, 0.2304, 0.5228, 0.2304, 0.5228, 0.2304, 0.5429, 0.2304, 0.5228, 0.01963, 0.5429, 0.01963, 0.5429, 0.01963, 0.5228, 0.01963, 0.5228, 0.2304, 0.5228, 0.01963, 0.5228, 0.01963, 0.5228, 0.2304, 0.5228, 0.01963, 0.5429, 0.01963, 0.5429, 0.01963, 0.5228, 0.01963, 0.5228, 0.2304, 0.5228, 0.01963, 0.5228, 0.01963, 0.5228, 0.2304, 0.5429, 0.01963, 0.5429, 0.2304, 0.5429, 0.2304, 0.5429, 0.01963, 0.5429, 0.01963, 0.5429, 0.2304, 0.5429, 0.2304, 0.5429, 0.01963, 0.5429, 0.01963, 0.5429, 0.2304, 0.5429, 0.2304, 0.5429, 0.01963, 0.5429, 0.2304, 0.5228, 0.2304, 0.5228, 0.2304, 0.5429, 0.2304, 0.5228, 0.01963, 0.5429, 0.01963, 0.5429, 0.01963, 0.5228, 0.01963, 0.5228, 0.01963, 0.5429, 0.01963, 0.5429, 0.2304, 0.5228, 0.2304, 0.5429, 0.2304, 0.5228, 0.2304, 0.5228, 0.2304, 0.5429, 0.2304, 0.5228, 0.01963, 0.5429, 0.01963, 0.5429, 0.01963, 0.5228, 0.01963, 0.5228, 0.2304, 0.5228, 0.01963, 0.5228, 0.01963, 0.5228, 0.2304, 0.4438, 0.75, 0.5032, 0.75, 0.5032, 0.875, 0.4438, 0.875, 0.4438, 0.25, 0.5032, 0.25, 0.5032, 0.375, 0.4438, 0.375, 0.375, 0.75, 0.4438, 0.75, 0.4438, 0.875, 0.375, 0.875, 0.375, 0.25, 0.4438, 0.25, 0.4438, 0.375, 0.375, 0.375, 0.5032, 0.25, 0.5625, 0.25, 0.5625, 0.375, 0.5032, 0.375, 0.5032, 0.75, 0.5625, 0.75, 0.5625, 0.875, 0.5032, 0.875, 0.7184, 0.5934, 0.75, 0.5934, 0.75, 0.5934, 0.7184, 0.5934, 0.7816, 0.6566, 0.75, 0.6566, 0.75, 0.6566, 0.7816, 0.6566, 0.7184, 0.5934, 0.75, 0.5934, 0.75, 0.6566, 0.7184, 0.6566, 0.7184, 0.5934, 0.75, 0.5934, 0.75, 0.5934, 0.7184, 0.5934, 0.7184, 0.5934, 0.75, 0.5934, 0.75, 0.5934, 0.7184, 0.5934, 0.7816, 0.6566, 0.75, 0.6566, 0.75, 0.6566, 0.7816, 0.6566, 0.7816, 0.6566, 0.75, 0.6566, 0.75, 0.6566, 0.7816, 0.6566, 0.7184, 0.5934, 0.75, 0.5934, 0.75, 0.5934, 0.7184, 0.5934, 0.7816, 0.6566, 0.75, 0.6566, 0.75, 0.6566, 0.7816, 0.6566, 0.7184, 0.5934, 0.75, 0.5934, 0.75, 0.5934, 0.7184, 0.5934, 0.7184, 0.5934, 0.75, 0.5934, 0.75, 0.5934, 0.7184, 0.5934, 0.7816, 0.6566, 0.75, 0.6566, 0.75, 0.6566, 0.7816, 0.6566, 0.7816, 0.6566, 0.75, 0.6566, 0.75, 0.6566, 0.7816, 0.6566, 0.7184, 0.5934, 0.75, 0.5934, 0.75, 0.5934, 0.7184, 0.5934, 0.7184, 0.6566, 0.75, 0.6566, 0.75, 0.75, 0.625, 0.75, 0.7816, 0.5934, 0.75, 0.5934, 0.75, 0.5, 0.875, 0.5, 0.7816, 0.6566, 0.75, 0.6566, 0.75, 0.6566, 0.7816, 0.6566, 0.2015, 0.7015, 0.1735, 0.7015, 0.1735, 0.7015, 0.2015, 0.7015, 0.5625, 0.75, 0.625, 0.75, 0.625, 0.875, 0.5625, 0.875, 0.5625, 0.25, 0.625, 0.25, 0.625, 0.375, 0.5625, 0.375, 0.3309, 0.7059, 0.3309, 0.5441, 0.375, 0.5, 0.375, 0.75, 0.2941, 0.7059, 0.3309, 0.7059, 0.375, 0.75, 0.25, 0.75, 0.3309, 0.5441, 0.2941, 0.5441, 0.25, 0.5, 0.375, 0.5, 0.2941, 0.5441, 0.2941, 0.7059, 0.25, 0.75, 0.25, 0.5, 0.3309, 0.7059, 0.2941, 0.7059, 0.2941, 0.7059, 0.3309, 0.7059, 0.3309, 0.7059, 0.2941, 0.7059, 0.2941, 0.7059, 0.3309, 0.7059, 0.2941, 0.5441, 0.3309, 0.5441, 0.3309, 0.5441, 0.2941, 0.5441, 0.3309, 0.5441, 0.3309, 0.7059, 0.3309, 0.7059, 0.3309, 0.5441, 0.2941, 0.5441, 0.3309, 0.5441, 0.3309, 0.5441, 0.2941, 0.5441, 0.2941, 0.5441, 0.3309, 0.5441, 0.3309, 0.5441, 0.2941, 0.5441, 0.3309, 0.5441, 0.3309, 0.7059, 0.3309, 0.7059, 0.3309, 0.5441, 0.2941, 0.7059, 0.2941, 0.5441, 0.2941, 0.5441, 0.2941, 0.7059, 0.2941, 0.7059, 0.2941, 0.5441, 0.2941, 0.5441, 0.2941, 0.7059, 0.3309, 0.5441, 0.3309, 0.7059, 0.3309, 0.7059, 0.3309, 0.5441, 0.2941, 0.7059, 0.2941, 0.5441, 0.2941, 0.5441, 0.2941, 0.7059, 0.3309, 0.7059, 0.2941, 0.7059, 0.2941, 0.7059, 0.3309, 0.7059, 0.2941, 0.7059, 0.2941, 0.5441, 0.2941, 0.5441, 0.2941, 0.7059, 0.3309, 0.7059, 0.2941, 0.7059, 0.2941, 0.7059, 0.3309, 0.7059, 0.2941, 0.5441, 0.3309, 0.5441, 0.3309, 0.5441, 0.2941, 0.5441, 0.3309, 0.5441, 0.3309, 0.7059, 0.3309, 0.7059, 0.3309, 0.5441, 0.2941, 0.5441, 0.3309, 0.5441, 0.3309, 0.5441, 0.2941, 0.5441, 0.3309, 0.7059, 0.2941, 0.7059, 0.2941, 0.7059, 0.3309, 0.7059, 0.2941, 0.5441, 0.3309, 0.5441, 0.3309, 0.5441, 0.2941, 0.5441, 0.3309, 0.5441, 0.3309, 0.7059, 0.3309, 0.7059, 0.3309, 0.5441, 0.2941, 0.5441, 0.3309, 0.5441, 0.3309, 0.5441, 0.2941, 0.5441, 0.3309, 0.5441, 0.3309, 0.7059, 0.3309, 0.7059, 0.3309, 0.5441, 0.2941, 0.7059, 0.2941, 0.5441, 0.2941, 0.5441, 0.2941, 0.7059, 0.3309, 0.7059, 0.2941, 0.7059, 0.2941, 0.7059, 0.3309, 0.7059, 0.2941, 0.5441, 0.3309, 0.5441, 0.3309, 0.7059, 0.2941, 0.7059, 0.3309, 0.5441, 0.3309, 0.7059, 0.3309, 0.7059, 0.3309, 0.5441, 0.2941, 0.7059, 0.2941, 0.5441, 0.2941, 0.5441, 0.2941, 0.7059, 0.3309, 0.7059, 0.2941, 0.7059, 0.2941, 0.7059, 0.3309, 0.7059, 0.1735, 0.5485, 0.1735, 0.7015, 0.125, 0.75, 0.125, 0.5, 0.2015, 0.5485, 0.1735, 0.5485, 0.125, 0.5, 0.25, 0.5, 0.1735, 0.7015, 0.2015, 0.7015, 0.25, 0.75, 0.125, 0.75, 0.2015, 0.7015, 0.2015, 0.5485, 0.25, 0.5, 0.25, 0.75, 0.2015, 0.7015, 0.1735, 0.7015, 0.1735, 0.7015, 0.2015, 0.7015, 0.1735, 0.7015, 0.1735, 0.5485, 0.1735, 0.5485, 0.1735, 0.7015, 0.2015, 0.5485, 0.2015, 0.7015, 0.2015, 0.7015, 0.2015, 0.5485, 0.1735, 0.5485, 0.2015, 0.5485, 0.2015, 0.5485, 0.1735, 0.5485, 0.2015, 0.5485, 0.2015, 0.7015, 0.2015, 0.7015, 0.2015, 0.5485, 0.1735, 0.7015, 0.1735, 0.5485, 0.1735, 0.5485, 0.1735, 0.7015, 0.2015, 0.5485, 0.2015, 0.7015, 0.2015, 0.7015, 0.2015, 0.5485, 0.1735, 0.5485, 0.2015, 0.5485, 0.2015, 0.5485, 0.1735, 0.5485, 0.2015, 0.7015, 0.1735, 0.7015, 0.1735, 0.7015, 0.2015, 0.7015, 0.1735, 0.5485, 0.2015, 0.5485, 0.2015, 0.5485, 0.1735, 0.5485, 0.2015, 0.7015, 0.1735, 0.7015, 0.1735, 0.7015, 0.2015, 0.7015, 0.1735, 0.7015, 0.1735, 0.5485, 0.1735, 0.5485, 0.1735, 0.7015, 0.1735, 0.7015, 0.1735, 0.5485, 0.1735, 0.5485, 0.1735, 0.7015, 0.1735, 0.7015, 0.1735, 0.5485, 0.1735, 0.5485, 0.1735, 0.7015, 0.2015, 0.5485, 0.2015, 0.7015, 0.2015, 0.7015, 0.2015, 0.5485, 0.1735, 0.5485, 0.2015, 0.5485, 0.2015, 0.5485, 0.1735, 0.5485, 0.2015, 0.5485, 0.2015, 0.7015, 0.2015, 0.7015, 0.2015, 0.5485, 0.2015, 0.5485, 0.2015, 0.7015, 0.2015, 0.7015, 0.2015, 0.5485, 0.1735, 0.5485, 0.2015, 0.5485, 0.2015, 0.5485, 0.1735, 0.5485, 0.2015, 0.7015, 0.1735, 0.7015, 0.1735, 0.7015, 0.2015, 0.7015, 0.2015, 0.7015, 0.1735, 0.7015, 0.1735, 0.7015, 0.2015, 0.7015, 0.1735, 0.5485, 0.2015, 0.5485, 0.2015, 0.5485, 0.1735, 0.5485, 0.2015, 0.7015, 0.1735, 0.7015, 0.1735, 0.7015, 0.2015, 0.7015, 0.1735, 0.7015, 0.1735, 0.5485, 0.1735, 0.5485, 0.1735, 0.7015, 0.1735, 0.5485, 0.2015, 0.5485, 0.2015, 0.7015, 0.1735, 0.7015, 0.1735, 0.7015, 0.1735, 0.5485, 0.1735, 0.5485, 0.1735, 0.7015, 0.2015, 0.5485, 0.2015, 0.7015, 0.2015, 0.7015, 0.2015, 0.5485, 0.1735, 0.5485, 0.2015, 0.5485, 0.2015, 0.5485, 0.1735, 0.5485, 0.4587, 0.2351, 0.4882, 0.2351, 0.5032, 0.25, 0.4438, 0.25, 0.4587, 0.01491, 0.4587, 0.2351, 0.4438, 0.25, 0.4438, 0.0, 0.4882, 0.01491, 0.4587, 0.01491, 0.4438, 0.0, 0.5032, 0.0, 0.4882, 0.2351, 0.4882, 0.01491, 0.5032, 0.0, 0.5032, 0.25, 0.4882, 0.01491, 0.4882, 0.2351, 0.4882, 0.2351, 0.4882, 0.01491, 0.4882, 0.2351, 0.4587, 0.2351, 0.4587, 0.2351, 0.4882, 0.2351, 0.4882, 0.01491, 0.4882, 0.2351, 0.4882, 0.2351, 0.4882, 0.01491, 0.4587, 0.2351, 0.4587, 0.01491, 0.4587, 0.01491, 0.4587, 0.2351, 0.4587, 0.01491, 0.4882, 0.01491, 0.4882, 0.01491, 0.4587, 0.01491, 0.4587, 0.2351, 0.4587, 0.01491, 0.4587, 0.01491, 0.4587, 0.2351, 0.4587, 0.01491, 0.4882, 0.01491, 0.4882, 0.01491, 0.4587, 0.01491, 0.4882, 0.2351, 0.4587, 0.2351, 0.4587, 0.2351, 0.4882, 0.2351, 0.4882, 0.2351, 0.4587, 0.2351, 0.4587, 0.2351, 0.4882, 0.2351, 0.4882, 0.2351, 0.4587, 0.2351, 0.4587, 0.2351, 0.4882, 0.2351, 0.4882, 0.01491, 0.4882, 0.2351, 0.4882, 0.2351, 0.4882, 0.01491, 0.4587, 0.2351, 0.4587, 0.01491, 0.4587, 0.01491, 0.4587, 0.2351, 0.4587, 0.01491, 0.4882, 0.01491, 0.4882, 0.01491, 0.4587, 0.01491, 0.4882, 0.01491, 0.4882, 0.2351, 0.4882, 0.2351, 0.4882, 0.01491, 0.4587, 0.2351, 0.4587, 0.01491, 0.4587, 0.01491, 0.4587, 0.2351, 0.4587, 0.01491, 0.4882, 0.01491, 0.4882, 0.01491, 0.4587, 0.01491, 0.4882, 0.2351, 0.4587, 0.2351, 0.4587, 0.2351, 0.4882, 0.2351, 0.4882, 0.2351, 0.4587, 0.2351, 0.4587, 0.2351, 0.4882, 0.2351, 0.4882, 0.01491, 0.4882, 0.2351, 0.4882, 0.2351, 0.4882, 0.01491, 0.4587, 0.2351, 0.4587, 0.01491, 0.4587, 0.01491, 0.4587, 0.2351, 0.4587, 0.01491, 0.4882, 0.01491, 0.4882, 0.2351, 0.4587, 0.2351, 0.4882, 0.01491, 0.4882, 0.2351, 0.4882, 0.2351, 0.4882, 0.01491, 0.4587, 0.2351, 0.4587, 0.01491, 0.4587, 0.01491, 0.4587, 0.2351, 0.4587, 0.01491, 0.4882, 0.01491, 0.4882, 0.01491, 0.4587, 0.01491, 0.3997, 0.0247, 0.3997, 0.2253, 0.375, 0.25, 0.375, 0.0, 0.3997, 0.2253, 0.4191, 0.2253, 0.4438, 0.25, 0.375, 0.25, 0.4191, 0.0247, 0.3997, 0.0247, 0.375, 0.0, 0.4438, 0.0, 0.4191, 0.2253, 0.4191, 0.0247, 0.4438, 0.0, 0.4438, 0.25, 0.3997, 0.0247, 0.4191, 0.0247, 0.4191, 0.0247, 0.3997, 0.0247, 0.3997, 0.2253, 0.3997, 0.0247, 0.3997, 0.0247, 0.3997, 0.2253, 0.4191, 0.0247, 0.4191, 0.2253, 0.4191, 0.2253, 0.4191, 0.0247, 0.4191, 0.2253, 0.3997, 0.2253, 0.3997, 0.2253, 0.4191, 0.2253, 0.4191, 0.0247, 0.4191, 0.2253, 0.4191, 0.2253, 0.4191, 0.0247, 0.3997, 0.2253, 0.3997, 0.0247, 0.3997, 0.0247, 0.3997, 0.2253, 0.4191, 0.0247, 0.4191, 0.2253, 0.4191, 0.2253, 0.4191, 0.0247, 0.4191, 0.2253, 0.3997, 0.2253, 0.3997, 0.2253, 0.4191, 0.2253, 0.3997, 0.0247, 0.4191, 0.0247, 0.4191, 0.0247, 0.3997, 0.0247, 0.4191, 0.2253, 0.3997, 0.2253, 0.3997, 0.2253, 0.4191, 0.2253, 0.3997, 0.0247, 0.4191, 0.0247, 0.4191, 0.0247, 0.3997, 0.0247, 0.3997, 0.2253, 0.3997, 0.0247, 0.3997, 0.0247, 0.3997, 0.2253, 0.3997, 0.2253, 0.3997, 0.0247, 0.3997, 0.0247, 0.3997, 0.2253, 0.3997, 0.2253, 0.3997, 0.0247, 0.3997, 0.0247, 0.3997, 0.2253, 0.4191, 0.0247, 0.4191, 0.2253, 0.4191, 0.2253, 0.4191, 0.0247, 0.4191, 0.2253, 0.3997, 0.2253, 0.3997, 0.2253, 0.4191, 0.2253, 0.4191, 0.0247, 0.4191, 0.2253, 0.4191, 0.2253, 0.4191, 0.0247, 0.4191, 0.0247, 0.4191, 0.2253, 0.4191, 0.2253, 0.4191, 0.0247, 0.4191, 0.2253, 0.3997, 0.2253, 0.3997, 0.2253, 0.4191, 0.2253, 0.3997, 0.0247, 0.4191, 0.0247, 0.4191, 0.0247, 0.3997, 0.0247, 0.3997, 0.0247, 0.4191, 0.0247, 0.4191, 0.0247, 0.3997, 0.0247, 0.4191, 0.2253, 0.3997, 0.2253, 0.3997, 0.2253, 0.4191, 0.2253, 0.3997, 0.0247, 0.4191, 0.0247, 0.4191, 0.0247, 0.3997, 0.0247, 0.3997, 0.2253, 0.3997, 0.0247, 0.3997, 0.0247, 0.3997, 0.2253, 0.3997, 0.2253, 0.3997, 0.0247, 0.3997, 0.0247, 0.3997, 0.2253, 0.3997, 0.2253, 0.3997, 0.0247, 0.3997, 0.0247, 0.3997, 0.2253, 0.4191, 0.0247, 0.4191, 0.2253, 0.4191, 0.2253, 0.4191, 0.0247, 0.4191, 0.2253, 0.3997, 0.2253, 0.3997, 0.2253, 0.4191, 0.2253, 0.4191, 0.0247, 0.4191, 0.2253, 0.4191, 0.2253, 0.4191, 0.0247, 0.4191, 0.0247, 0.4191, 0.2253, 0.4191, 0.2253, 0.4191, 0.0247, 0.4191, 0.2253, 0.3997, 0.2253, 0.3997, 0.2253, 0.4191, 0.2253, 0.3997, 0.0247, 0.4191, 0.0247, 0.4191, 0.0247, 0.3997, 0.0247, 0.3997, 0.0247, 0.4191, 0.0247, 0.4191, 0.0247, 0.3997, 0.0247, 0.4191, 0.2253, 0.3997, 0.2253, 0.3997, 0.2253, 0.4191, 0.2253, 0.3997, 0.0247, 0.4191, 0.0247, 0.4191, 0.0247, 0.3997, 0.0247, 0.3997, 0.2253, 0.3997, 0.0247, 0.3997, 0.0247, 0.3997, 0.2253, 0.3997, 0.0247, 0.4191, 0.0247, 0.4191, 0.2253, 0.3997, 0.2253, 0.3997, 0.2253, 0.3997, 0.0247, 0.3997, 0.0247, 0.3997, 0.2253, 0.4191, 0.0247, 0.4191, 0.2253, 0.4191, 0.2253, 0.4191, 0.0247, 0.4191, 0.2253, 0.3997, 0.2253, 0.3997, 0.2253, 0.4191, 0.2253])
me_cube_001.materials.append(mat_material_001)
me_cube_001.update()
me_cube_002 = bpy.data.meshes.new('Cube.002')
me_cube_002.from_pydata([(-1.0, -1.0, -1.0), (-1.0, -1.0, 1.0), (-1.0, 1.0, -1.0), (-1.0, 1.0, 1.0), (1.0, -1.0, -1.0), (1.0, -1.0, 1.0), (1.0, 1.0, -1.0), (1.0, 1.0, 1.0), (-1.0, -1.0, 16.53), (-1.0, -1.0, 18.53), (-1.0, 1.0, 16.53), (-1.0, 1.0, 18.53), (1.0, -1.0, 16.53), (1.0, -1.0, 18.53), (1.0, 1.0, 16.53), (1.0, 1.0, 18.53)], [], [(0, 1, 3, 2), (2, 3, 7, 6), (6, 7, 5, 4), (4, 5, 1, 0), (2, 6, 4, 0), (7, 3, 1, 5), (8, 9, 11, 10), (10, 11, 15, 14), (14, 15, 13, 12), (12, 13, 9, 8), (10, 14, 12, 8), (15, 11, 9, 13)])
me_cube_002.polygons.foreach_set('use_smooth', [True] * 12)
_uv = me_cube_002.uv_layers.new(name='UVMap')
_uv.uv.foreach_set('vector', [0.375, 0.0, 0.625, 0.0, 0.625, 0.25, 0.375, 0.25, 0.375, 0.25, 0.625, 0.25, 0.625, 0.5, 0.375, 0.5, 0.375, 0.5, 0.625, 0.5, 0.625, 0.75, 0.375, 0.75, 0.375, 0.75, 0.625, 0.75, 0.625, 1.0, 0.375, 1.0, 0.125, 0.5, 0.375, 0.5, 0.375, 0.75, 0.125, 0.75, 0.625, 0.5, 0.875, 0.5, 0.875, 0.75, 0.625, 0.75, 0.375, 0.0, 0.625, 0.0, 0.625, 0.25, 0.375, 0.25, 0.375, 0.25, 0.625, 0.25, 0.625, 0.5, 0.375, 0.5, 0.375, 0.5, 0.625, 0.5, 0.625, 0.75, 0.375, 0.75, 0.375, 0.75, 0.625, 0.75, 0.625, 1.0, 0.375, 1.0, 0.125, 0.5, 0.375, 0.5, 0.375, 0.75, 0.125, 0.75, 0.625, 0.5, 0.875, 0.5, 0.875, 0.75, 0.625, 0.75])
me_cube_002.materials.append(mat_material_002)
me_cube_002.update()

# ---- objects
ob_empty = bpy.data.objects.new('Empty', None)
ob_cube = bpy.data.objects.new('Cube', me_cube_001)
ob_cube_001 = bpy.data.objects.new('Cube.001', me_cube_002)

# ---- transforms, parenting, visibility, modifiers, constraints
ob_empty.location = (0.0, 0.0, 0.0)
ob_empty.empty_display_type = 'IMAGE'
ob_empty.empty_display_size = 5.0
ob_cube.location = (0.05513, 0.8269, 0.0)
ob_cube.scale = (0.5513, 0.3262, 0.9887)
ob_cube_001.location = (0.6595, 0.9336, -0.8489)
ob_cube_001.scale = (0.09459, 0.09459, 0.09459)
_m = ob_cube_001.modifiers.new('Subdivision', 'SUBSURF')
_m.levels = 2

# ---- collection membership
col_collection.objects.link(ob_empty)
col_collection.objects.link(ob_cube)
col_collection.objects.link(ob_cube_001)

# ---- scene / render settings (as saved in the file)
scene.frame_start = 1; scene.frame_end = 250; scene.frame_set(1)
scene.render.engine = 'BLENDER_EEVEE_NEXT'
bpy.context.view_layer.update()

# ---- added for rendering (the .blend has no active camera and no usable light): camera, sun
cam_auto = bpy.data.cameras.new('AutoCamera')
cam_auto.lens = 50.0
cam_auto.sensor_width = 36.0
cam_auto.clip_end = 1000.0
ob_auto_camera = bpy.data.objects.new('AutoCamera', cam_auto)
scene.collection.objects.link(ob_auto_camera)
ob_auto_camera.location = (6.10686, -8.92895, 4.89069)
ob_auto_camera.rotation_euler = (1.09748, -7.21219e-08, 0.694738)
scene.camera = ob_auto_camera
light_auto_sun = bpy.data.lights.new('AutoSun', 'SUN')
light_auto_sun.energy = 3.0
light_auto_sun.angle = 0.0523599
ob_auto_sun = bpy.data.objects.new('AutoSun', light_auto_sun)
scene.collection.objects.link(ob_auto_sun)
ob_auto_sun.rotation_euler = (0.872665, 0.174533, 0.523599)
bpy.context.view_layer.update()
